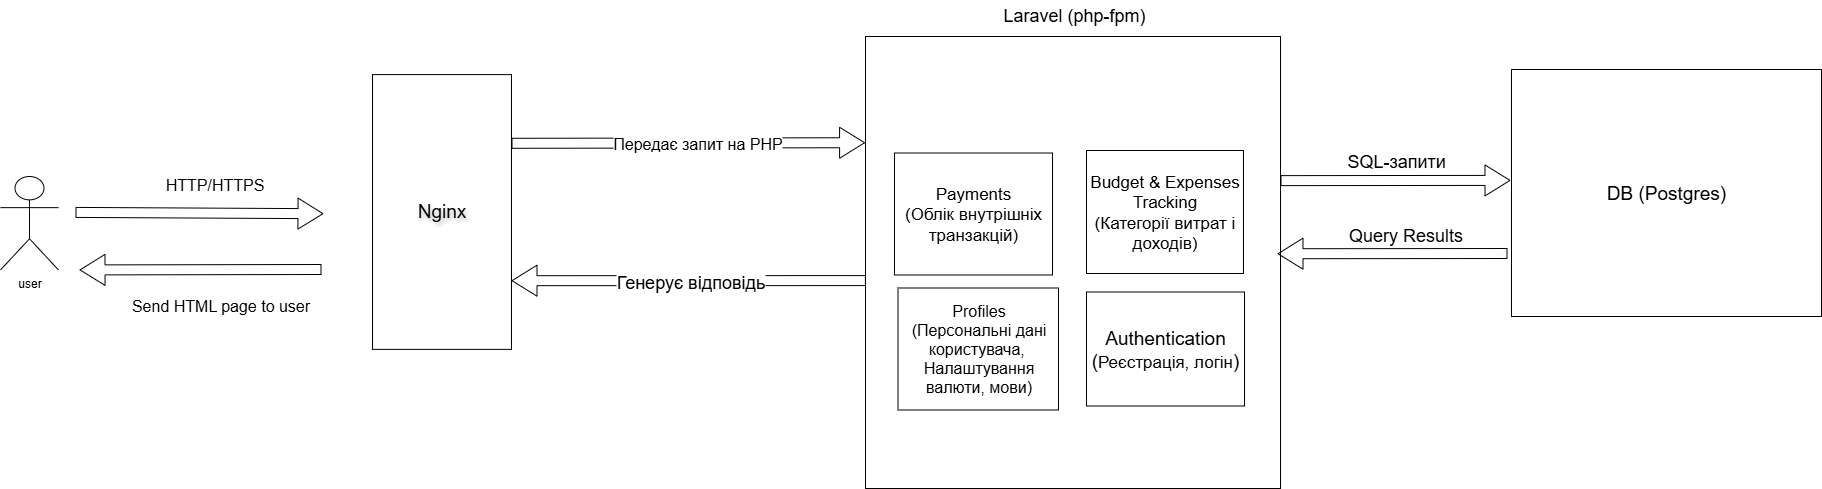

The diagram above was exported from draw.io. Its source (the exported page's mxGraphModel, read from the mxfile embedded in the PNG):
<mxGraphModel dx="3177" dy="38" grid="0" gridSize="10" guides="1" tooltips="1" connect="1" arrows="1" fold="1" page="0" pageScale="1" pageWidth="827" pageHeight="1169" math="0" shadow="0">
  <root>
    <mxCell id="0" />
    <mxCell id="1" parent="0" />
    <mxCell id="jWeExyW2DROOvsjzwiRB-20" value="" style="rounded=0;whiteSpace=wrap;html=1;" vertex="1" parent="1">
      <mxGeometry x="278" y="1451" width="415" height="452" as="geometry" />
    </mxCell>
    <mxCell id="bnxk0rQptdeAh3aY68ZO-39" style="edgeStyle=none;curved=1;rounded=0;orthogonalLoop=1;jettySize=auto;html=1;exitX=1;exitY=0.5;exitDx=0;exitDy=0;fontSize=12;startSize=8;endSize=8;" parent="1" edge="1">
      <mxGeometry relative="1" as="geometry">
        <mxPoint x="-155" y="39.99999999999977" as="sourcePoint" />
        <Array as="points">
          <mxPoint x="-34" y="-59" />
        </Array>
      </mxGeometry>
    </mxCell>
    <mxCell id="bnxk0rQptdeAh3aY68ZO-58" value="&lt;span style=&quot;font-size: 19px;&quot;&gt;Аuthentication&lt;/span&gt;&lt;div&gt;&lt;span style=&quot;font-size: 19px;&quot;&gt;(&lt;/span&gt;&lt;span style=&quot;background-color: transparent; color: light-dark(rgb(0, 0, 0), rgb(255, 255, 255));&quot;&gt;&lt;font style=&quot;font-size: 17px;&quot;&gt;Реєстрація, логін&lt;/font&gt;&lt;/span&gt;&lt;span style=&quot;font-size: 19px; background-color: transparent; color: light-dark(rgb(0, 0, 0), rgb(255, 255, 255));&quot;&gt;)&lt;/span&gt;&lt;/div&gt;" style="rounded=0;whiteSpace=wrap;html=1;" parent="1" vertex="1">
      <mxGeometry x="499" y="1706.5" width="158" height="114" as="geometry" />
    </mxCell>
    <mxCell id="jWeExyW2DROOvsjzwiRB-1" value="&lt;font style=&quot;font-size: 16px;&quot;&gt;Profiles&lt;/font&gt;&lt;div&gt;&lt;font style=&quot;font-size: 16px;&quot;&gt;(Персональні дані користувача,&amp;nbsp;&lt;/font&gt;&lt;/div&gt;&lt;div&gt;&lt;font style=&quot;font-size: 16px;&quot;&gt;Налаштування валюти, мови)&lt;/font&gt;&lt;/div&gt;" style="rounded=0;whiteSpace=wrap;html=1;" vertex="1" parent="1">
      <mxGeometry x="310.5" y="1702.5" width="160.5" height="122" as="geometry" />
    </mxCell>
    <mxCell id="jWeExyW2DROOvsjzwiRB-3" value="&lt;font style=&quot;font-size: 17px;&quot;&gt;Payments&lt;/font&gt;&lt;div&gt;&lt;font style=&quot;font-size: 17px;&quot;&gt;(Облік внутрішніх транзакцій)&lt;/font&gt;&lt;/div&gt;" style="rounded=0;whiteSpace=wrap;html=1;" vertex="1" parent="1">
      <mxGeometry x="307" y="1567.5" width="158" height="122" as="geometry" />
    </mxCell>
    <mxCell id="jWeExyW2DROOvsjzwiRB-4" value="&lt;font style=&quot;font-size: 17px;&quot;&gt;Budget &amp;amp; Expenses Tracking&lt;/font&gt;&lt;div&gt;&lt;font style=&quot;font-size: 17px;&quot;&gt;(Категорії витрат і доходів)&lt;/font&gt;&lt;/div&gt;" style="rounded=0;whiteSpace=wrap;html=1;" vertex="1" parent="1">
      <mxGeometry x="499" y="1565" width="157" height="123" as="geometry" />
    </mxCell>
    <mxCell id="jWeExyW2DROOvsjzwiRB-6" value="user" style="shape=umlActor;verticalLabelPosition=bottom;verticalAlign=top;html=1;outlineConnect=0;" vertex="1" parent="1">
      <mxGeometry x="-587" y="1591" width="58" height="93.43" as="geometry" />
    </mxCell>
    <mxCell id="jWeExyW2DROOvsjzwiRB-7" value="&lt;div&gt;&lt;span style=&quot;background-color: transparent; color: light-dark(rgb(0, 0, 0), rgb(255, 255, 255)); font-size: 19px;&quot;&gt;Nginx&lt;/span&gt;&lt;/div&gt;" style="rounded=0;whiteSpace=wrap;html=1;labelPosition=center;verticalLabelPosition=middle;align=center;verticalAlign=middle;textShadow=1;" vertex="1" parent="1">
      <mxGeometry x="-215" y="1489.1000000000001" width="139" height="274.79" as="geometry" />
    </mxCell>
    <mxCell id="jWeExyW2DROOvsjzwiRB-9" value="" style="shape=flexArrow;endArrow=classic;html=1;rounded=0;fontSize=12;startSize=8;endSize=8;curved=1;" edge="1" parent="1">
      <mxGeometry width="50" height="50" relative="1" as="geometry">
        <mxPoint x="-512" y="1626.92" as="sourcePoint" />
        <mxPoint x="-264" y="1628.2" as="targetPoint" />
      </mxGeometry>
    </mxCell>
    <mxCell id="jWeExyW2DROOvsjzwiRB-10" value="HTTP/HTTPS" style="text;html=1;align=center;verticalAlign=middle;resizable=0;points=[];autosize=1;strokeColor=none;fillColor=none;fontSize=16;" vertex="1" parent="1">
      <mxGeometry x="-432" y="1584" width="117" height="31" as="geometry" />
    </mxCell>
    <mxCell id="jWeExyW2DROOvsjzwiRB-11" value="" style="shape=flexArrow;endArrow=classic;html=1;rounded=0;fontSize=12;startSize=8;endSize=8;curved=1;" edge="1" parent="1">
      <mxGeometry width="50" height="50" relative="1" as="geometry">
        <mxPoint x="-266" y="1684" as="sourcePoint" />
        <mxPoint x="-508" y="1684.4299999999998" as="targetPoint" />
      </mxGeometry>
    </mxCell>
    <mxCell id="jWeExyW2DROOvsjzwiRB-12" value="Send HTML page to user" style="text;html=1;align=center;verticalAlign=middle;resizable=0;points=[];autosize=1;strokeColor=none;fillColor=none;fontSize=16;" vertex="1" parent="1">
      <mxGeometry x="-465" y="1704" width="196" height="31" as="geometry" />
    </mxCell>
    <mxCell id="jWeExyW2DROOvsjzwiRB-13" value="" style="shape=flexArrow;endArrow=classic;html=1;rounded=0;fontSize=12;startSize=8;endSize=8;curved=1;exitX=1;exitY=0.25;exitDx=0;exitDy=0;entryX=-0.001;entryY=0.235;entryDx=0;entryDy=0;entryPerimeter=0;" edge="1" source="jWeExyW2DROOvsjzwiRB-7" target="jWeExyW2DROOvsjzwiRB-20" parent="1">
      <mxGeometry width="50" height="50" relative="1" as="geometry">
        <mxPoint x="-55" y="1568" as="sourcePoint" />
        <mxPoint x="266" y="1531.25" as="targetPoint" />
      </mxGeometry>
    </mxCell>
    <mxCell id="jWeExyW2DROOvsjzwiRB-14" value="Передає запит на PHP" style="edgeLabel;html=1;align=center;verticalAlign=middle;resizable=0;points=[];fontSize=16;" vertex="1" connectable="0" parent="jWeExyW2DROOvsjzwiRB-13">
      <mxGeometry x="0.0473" relative="1" as="geometry">
        <mxPoint as="offset" />
      </mxGeometry>
    </mxCell>
    <mxCell id="jWeExyW2DROOvsjzwiRB-15" value="" style="shape=flexArrow;endArrow=classic;html=1;rounded=0;fontSize=12;startSize=8;endSize=8;curved=1;exitX=0.001;exitY=0.54;exitDx=0;exitDy=0;entryX=1;entryY=0.75;entryDx=0;entryDy=0;exitPerimeter=0;" edge="1" source="jWeExyW2DROOvsjzwiRB-20" target="jWeExyW2DROOvsjzwiRB-7" parent="1">
      <mxGeometry width="50" height="50" relative="1" as="geometry">
        <mxPoint x="266" y="1619.75" as="sourcePoint" />
        <mxPoint x="211" y="1743.1699999999998" as="targetPoint" />
      </mxGeometry>
    </mxCell>
    <mxCell id="jWeExyW2DROOvsjzwiRB-16" value="Генерує відповідь" style="edgeLabel;html=1;align=center;verticalAlign=middle;resizable=0;points=[];fontSize=18;" vertex="1" connectable="0" parent="jWeExyW2DROOvsjzwiRB-15">
      <mxGeometry x="-0.0062" y="1" relative="1" as="geometry">
        <mxPoint as="offset" />
      </mxGeometry>
    </mxCell>
    <mxCell id="jWeExyW2DROOvsjzwiRB-22" value="Query Results" style="edgeLabel;html=1;align=center;verticalAlign=middle;resizable=0;points=[];fontSize=18;" vertex="1" connectable="0" parent="jWeExyW2DROOvsjzwiRB-15">
      <mxGeometry x="-0.0062" y="1" relative="1" as="geometry">
        <mxPoint x="715" y="-47" as="offset" />
      </mxGeometry>
    </mxCell>
    <mxCell id="jWeExyW2DROOvsjzwiRB-17" value="&lt;span style=&quot;font-size: 19px;&quot;&gt;DB (Postgres)&lt;/span&gt;" style="rounded=0;whiteSpace=wrap;html=1;" vertex="1" parent="1">
      <mxGeometry x="924" y="1484.0000000000002" width="310" height="247" as="geometry" />
    </mxCell>
    <mxCell id="jWeExyW2DROOvsjzwiRB-18" value="" style="shape=flexArrow;endArrow=classic;html=1;rounded=0;fontSize=12;startSize=8;endSize=8;curved=1;entryX=1;entryY=0.517;entryDx=0;entryDy=0;entryPerimeter=0;" edge="1" parent="1">
      <mxGeometry width="50" height="50" relative="1" as="geometry">
        <mxPoint x="920" y="1668" as="sourcePoint" />
        <mxPoint x="690" y="1668.2350000000001" as="targetPoint" />
      </mxGeometry>
    </mxCell>
    <mxCell id="jWeExyW2DROOvsjzwiRB-19" value="" style="shape=flexArrow;endArrow=classic;html=1;rounded=0;fontSize=12;startSize=8;endSize=8;curved=1;entryX=1;entryY=0.517;entryDx=0;entryDy=0;entryPerimeter=0;" edge="1" parent="1">
      <mxGeometry width="50" height="50" relative="1" as="geometry">
        <mxPoint x="693" y="1595.1250000000002" as="sourcePoint" />
        <mxPoint x="923" y="1594.89" as="targetPoint" />
      </mxGeometry>
    </mxCell>
    <mxCell id="jWeExyW2DROOvsjzwiRB-21" value="&lt;font style=&quot;font-size: 18px;&quot;&gt;Laravel (php-fpm)&lt;/font&gt;" style="text;html=1;align=center;verticalAlign=middle;whiteSpace=wrap;rounded=0;" vertex="1" parent="1">
      <mxGeometry x="377" y="1415" width="220" height="30" as="geometry" />
    </mxCell>
    <mxCell id="jWeExyW2DROOvsjzwiRB-23" value="SQL-запити" style="text;whiteSpace=wrap;html=1;fontSize=18;" vertex="1" parent="1">
      <mxGeometry x="758" y="1559" width="105" height="36" as="geometry" />
    </mxCell>
  </root>
</mxGraphModel>